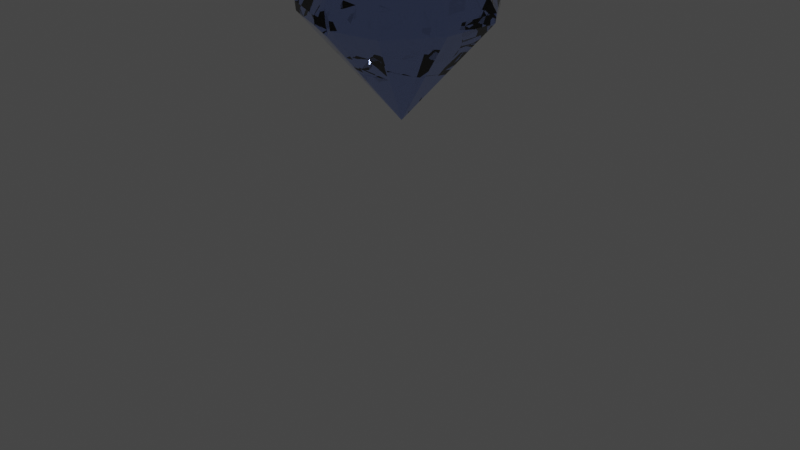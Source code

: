 # Source: Diamond.blend  (saved by Blender 2.92.15; exported with 4.5.12 LTS)
import bpy
from mathutils import Matrix  # noqa: F401  (used for matrix-valued properties, if any)

bpy.ops.wm.read_factory_settings(use_empty=True)
scene = bpy.context.scene
scene.name = 'Scene'

# ---- collections
col_collection = bpy.data.collections.new('Collection'); scene.collection.children.link(col_collection)

# ---- materials (node trees are filled in below, after node groups)
mat_diamond = bpy.data.materials.new('diamond')
mat_diamond.use_transparent_shadow = False
mat_diamond.use_raytrace_refraction = True
mat_diamond.use_screen_refraction = True
mat_diamond.thickness_mode = 'SLAB'

# ---- material node trees
mat_diamond.use_nodes = True; mat_diamond.node_tree.nodes.clear()
_N = mat_diamond.node_tree.nodes; _L = mat_diamond.node_tree.links
n0 = _N.new('ShaderNodeBsdfPrincipled'); n0.name = 'Principled BSDF'; n0.location = (10, 300)
n0.distribution = 'GGX'
n0.subsurface_method = 'BURLEY'
n0.inputs[0].default_value = (0.3122, 0.4098, 0.8, 1.0)
n0.inputs[2].default_value = 0.0
n0.inputs[3].default_value = 1.45
n0.inputs[18].default_value = 1.0
n0.inputs[27].default_value = (0.0, 0.0, 0.0, 1.0)
n0.inputs[28].default_value = 1.0
n1 = _N.new('ShaderNodeOutputMaterial'); n1.name = 'Material Output'; n1.location = (300, 300)
_L.new(n0.outputs[0], n1.inputs[0])
n1.is_active_output = True

# ---- world
world_world = bpy.data.worlds.new('World'); scene.world = world_world
world_world.use_nodes = True; world_world.node_tree.nodes.clear()
_N = world_world.node_tree.nodes; _L = world_world.node_tree.links
n0 = _N.new('ShaderNodeOutputWorld'); n0.name = 'World Output'; n0.location = (300, 300)
n1 = _N.new('ShaderNodeBackground'); n1.name = 'Background'; n1.location = (10, 300)
n1.inputs[0].default_value = (0.05088, 0.05088, 0.05088, 1.0)
_L.new(n1.outputs[0], n0.inputs[0])
n0.is_active_output = True
world_world.color = (0.05088, 0.05088, 0.05088)
world_world.use_sun_shadow = False
world_world.sun_shadow_jitter_overblur = 0.0

# ---- cameras
cam_camera = bpy.data.cameras.new('Camera')
cam_camera.clip_end = 100.0
cam_camera.ortho_scale = 7.314

# ---- lights
light_light = bpy.data.lights.new('Light', 'POINT')
light_light.transmission_factor = 0.0
light_light.energy = 1000.0
light_light.shadow_soft_size = 0.1
light_light.shadow_maximum_resolution = 0.006
light_light.use_absolute_resolution = True

# ---- meshes
me_cylinder = bpy.data.meshes.new('Cylinder')
me_cylinder.from_pydata([(0.009416, 0.02312, -0.1519), (-0.6643, 0.2177, 1.387), (-0.7499, 0.246, 1.342), (-0.01218, 0.9333, 0.9301), (-0.01448, 0.9366, 1.022), (0.5664, 0.7768, 1.046), (0.562, 0.7734, 0.9525), (-0.6638, -0.2042, 1.404), (-0.7488, -0.2324, 1.36), (0.942, 0.2986, 1.046), (0.9327, 0.2971, 0.9515), (-0.4112, -0.5547, 1.401), (-0.4645, -0.6264, 1.359), (0.9355, -0.308, 1.042), (0.9264, -0.3032, 0.9474), (0.01392, -0.715, 1.379), (0.01005, -0.8052, 1.328), (0.5824, -0.8025, 1.034), (0.5769, -0.7937, 0.9395), (0.4378, -0.6, 1.362), (0.4896, -0.6742, 1.306), (0.7022, -0.2366, 1.366), (0.7876, -0.2637, 1.313), (-0.5696, -0.7745, 1.061), (-0.564, -0.7674, 0.9666), (0.7025, 0.2145, 1.375), (0.7876, 0.2452, 1.329), (-0.919, -0.2922, 1.061), (-0.9102, -0.2895, 0.9668), (-0.0227, 0.6574, 1.353), (-0.0225, 0.7497, 1.294), (-0.9186, 0.2998, 1.051), (-0.9102, 0.2979, 0.9572), (0.4168, 0.5487, 1.366), (0.4663, 0.6269, 1.32), (-0.5732, 0.7691, 1.037), (-0.5674, 0.7665, 0.9443), (-0.1013, -0.9368, 1.049), (0.1131, -0.9416, 1.044), (0.006791, -0.9061, 1.143), (0.1124, -0.9319, 0.9499), (-0.1019, -0.9272, 0.955), (0.00479, -0.8793, 0.8684), (0.02127, -0.02035, 1.376), (-0.3364, 0.5645, 1.36), (-0.4785, 0.4652, 1.367), (-0.3687, 0.4703, 1.363), (-0.5303, 0.5417, 1.315), (-0.3886, 0.6414, 1.306), (-0.5015, 0.6568, 1.236), (-0.3576, 0.4962, 0.5456), (-0.5639, -0.1718, 0.5455), (-0.6995, 0.235, 0.7031), (-0.4178, 0.1508, 0.3634)], [], [(0, 6, 10), (9, 5, 34, 26), (40, 18, 17, 38), (0, 18, 40, 42), (0, 24, 28, 51), (0, 51, 53), (0, 53, 50), (0, 14, 18), (0, 3, 6), (13, 9, 26, 22), (5, 4, 30, 34), (0, 50, 36, 3), (27, 23, 12, 8), (0, 10, 14), (35, 31, 2, 47, 49), (31, 27, 8, 2), (17, 13, 22, 20), (0, 42, 41, 24), (6, 3, 4, 5), (10, 6, 5, 9), (14, 10, 9, 13), (18, 14, 13, 17), (39, 38, 17, 20, 16), (23, 37, 39, 16, 12), (28, 24, 23, 27), (32, 28, 27, 31), (46, 45, 1, 43), (36, 32, 31, 35), (30, 48, 44, 29), (2, 8, 7, 1), (3, 36, 35, 4), (8, 12, 11, 7), (12, 16, 15, 11), (16, 20, 19, 15), (20, 22, 21, 19), (22, 26, 25, 21), (26, 34, 33, 25), (34, 30, 29, 33), (37, 41, 42, 39), (39, 42, 40, 38), (24, 41, 37, 23), (33, 29, 43), (4, 35, 49, 48, 30), (29, 44, 46, 43), (1, 7, 43), (7, 11, 43), (11, 15, 43), (15, 19, 43), (19, 21, 43), (21, 25, 43), (25, 33, 43), (47, 45, 46, 49), (49, 46, 44, 48), (47, 2, 1, 45), (53, 51, 50), (52, 51, 28, 32), (50, 52, 32, 36), (51, 52, 50)])
_uv = me_cylinder.uv_layers.new(name='UVMap')
_uv.uv.foreach_set('vector', [0.9, 0.5, 0.9, 0.9807, 0.8039, 0.9807, 0.8, 1.0, 0.9, 1.0, 0.9, 1.0, 0.8, 1.0, 0.522, 0.9808, 0.6, 0.9807, 0.6, 1.0, 0.5187, 1.0, 0.6, 0.5, 0.6, 0.9807, 0.522, 0.9808, 0.5112, 0.9442, 0.4, 0.5, 0.4, 0.9808, 0.3039, 0.9807, 0.3401, 0.7997, 0.3, 0.5, 0.3, 0.7997, 0.2553, 0.7233, 0.2, 0.5, 0.2, 0.7233, 0.1388, 0.8059, 0.7, 0.5, 0.7, 0.9807, 0.6039, 0.9807, 1.0, 0.5, 1.0, 0.9806, 0.9039, 0.9807, 0.7, 1.0, 0.8, 1.0, 0.8, 1.0, 0.7, 1.0, 0.9, 1.0, 1.0, 1.0, 1.0, 1.0, 0.9, 1.0, 0.1, 0.5, 0.1, 0.8059, 0.1, 0.9807, 0.00387, 0.9806, 0.3, 1.0, 0.4, 1.0, 0.4, 1.0, 0.3, 1.0, 0.8, 0.5, 0.8, 0.9807, 0.7039, 0.9807, 0.1, 1.0, 0.2, 1.0, 0.2, 1.0, 0.12, 1.0, 0.1, 1.0, 0.2, 1.0, 0.3, 1.0, 0.3, 1.0, 0.2, 1.0, 0.6, 1.0, 0.7, 1.0, 0.7, 1.0, 0.6, 1.0, 0.5, 0.5, 0.5, 0.9442, 0.482, 0.9808, 0.4038, 0.9808, 0.9039, 0.9807, 1.0, 0.9806, 1.0, 1.0, 0.9, 1.0, 0.8039, 0.9807, 0.9, 0.9807, 0.9, 1.0, 0.8, 1.0, 0.7039, 0.9807, 0.8, 0.9807, 0.8, 1.0, 0.7, 1.0, 0.6039, 0.9807, 0.7, 0.9807, 0.7, 1.0, 0.6, 1.0, 0.5, 1.0, 0.5187, 1.0, 0.6, 1.0, 0.6, 1.0, 0.5, 1.0, 0.4, 1.0, 0.4815, 1.0, 0.5, 1.0, 0.5, 1.0, 0.4, 1.0, 0.3039, 0.9807, 0.4, 0.9808, 0.4, 1.0, 0.3, 1.0, 0.2039, 0.9807, 0.3, 0.9807, 0.3, 1.0, 0.2, 1.0, 0.136, 0.4059, 0.1013, 0.4029, 0.04002, 0.3187, 0.2542, 0.2477, 0.1039, 0.9807, 0.2, 0.9807, 0.2, 1.0, 0.1, 1.0, -7.451e-08, 1.0, 0.08086, 1.0, 0.07578, 1.0, 0.003476, 1.0, 0.2, 1.0, 0.3, 1.0, 0.296, 1.0, 0.2042, 1.0, 0.00387, 0.9806, 0.1, 0.9807, 0.1, 1.0, -7.451e-08, 1.0, 0.3, 1.0, 0.4, 1.0, 0.3963, 1.0, 0.304, 1.0, 0.4, 1.0, 0.5, 1.0, 0.4962, 1.0, 0.4035, 1.0, 0.5, 1.0, 0.6, 1.0, 0.5958, 1.0, 0.5039, 1.0, 0.6, 1.0, 0.7, 1.0, 0.6962, 1.0, 0.6042, 1.0, 0.7, 1.0, 0.8, 1.0, 0.7957, 1.0, 0.7038, 1.0, 0.8, 1.0, 0.9, 1.0, 0.8961, 1.0, 0.8044, 1.0, 0.9, 1.0, 1.0, 1.0, 0.9968, 1.0, 0.9038, 1.0, 0.4815, 1.0, 0.482, 0.9808, 0.5009, 0.9683, 0.4968, 1.0, 0.4968, 1.0, 0.5065, 0.9682, 0.522, 0.9808, 0.5187, 1.0, 0.4038, 0.9808, 0.482, 0.9808, 0.4815, 1.0, 0.4, 1.0, 0.3808, 0.4282, 0.249, 0.4699, 0.2542, 0.2477, -7.451e-08, 1.0, 0.1, 1.0, 0.1, 1.0, 0.08086, 1.0, -7.451e-08, 1.0, 0.249, 0.4699, 0.1476, 0.4371, 0.136, 0.4059, 0.2542, 0.2477, 0.04002, 0.3187, 0.03983, 0.1824, 0.2542, 0.2477, 0.03983, 0.1824, 0.1199, 0.07186, 0.2542, 0.2477, 0.1199, 0.07186, 0.2509, 0.02884, 0.2542, 0.2477, 0.2509, 0.02884, 0.3805, 0.07054, 0.2542, 0.2477, 0.3805, 0.07054, 0.4609, 0.1815, 0.2542, 0.2477, 0.4609, 0.1815, 0.4613, 0.3185, 0.2542, 0.2477, 0.4613, 0.3185, 0.3808, 0.4282, 0.2542, 0.2477, 0.12, 1.0, 0.1253, 1.0, 0.1057, 1.0, 0.1, 1.0, 0.1, 1.0, 0.09091, 1.0, 0.07578, 1.0, 0.08086, 1.0, 0.12, 1.0, 0.2, 1.0, 0.1956, 1.0, 0.1253, 1.0, 0.2553, 0.7233, 0.3, 0.7997, 0.1388, 0.8059, 0.2259, 0.8706, 0.3, 0.7997, 0.3, 0.9807, 0.2039, 0.9807, 0.1388, 0.8059, 0.2, 0.8706, 0.2, 0.9807, 0.1039, 0.9807, 0.3, 0.7997, 0.2, 0.8706, 0.1388, 0.8059])
me_cylinder.materials.append(mat_diamond)
me_cylinder.use_remesh_fix_poles = True
me_cylinder.use_remesh_preserve_attributes = False
me_cylinder.use_mirror_vertex_groups = False
me_cylinder.update()

# ---- objects
ob_light = bpy.data.objects.new('Light', light_light)
ob_camera = bpy.data.objects.new('Camera', cam_camera)
ob_cylinder = bpy.data.objects.new('Cylinder', me_cylinder)

# ---- transforms, parenting, visibility, modifiers, constraints
ob_light.location = (4.076, 1.005, 5.904)
ob_light.rotation_euler = (0.6503, 0.05522, 1.866)
ob_light.lock_rotations_4d = False
ob_light.empty_display_type = 'ARROWS'
ob_light.color = (0.0, 0.0, 0.0, 0.0)
ob_light.lineart.crease_threshold = 0.0
ob_camera.location = (7.359, -6.926, 4.958)
ob_camera.rotation_euler = (1.109, 0.0, 0.8149)
ob_camera.lock_rotations_4d = False
ob_camera.empty_display_type = 'ARROWS'
ob_camera.color = (0.0, 0.0, 0.0, 0.0)
ob_camera.display_type = 'WIRE'
ob_camera.lineart.crease_threshold = 0.0
ob_cylinder.location = (0.0, 0.0, 1.215)
ob_cylinder.lineart.crease_threshold = 0.0

# ---- collection membership
col_collection.objects.link(ob_light)
col_collection.objects.link(ob_camera)
col_collection.objects.link(ob_cylinder)

# ---- scene / render settings (as saved in the file)
scene.camera = ob_camera
scene.frame_start = 1; scene.frame_end = 250; scene.frame_set(1)
scene.render.engine = 'BLENDER_EEVEE_NEXT'
scene.cycles.use_denoising = False
scene.cycles.samples = 128
scene.cycles.sampling_pattern = 'TABULATED_SOBOL'
scene.cycles.use_adaptive_sampling = False
scene.cycles.use_light_tree = False
scene.eevee.use_raytracing = True
scene.view_settings.view_transform = 'Filmic'
bpy.context.view_layer.update()
